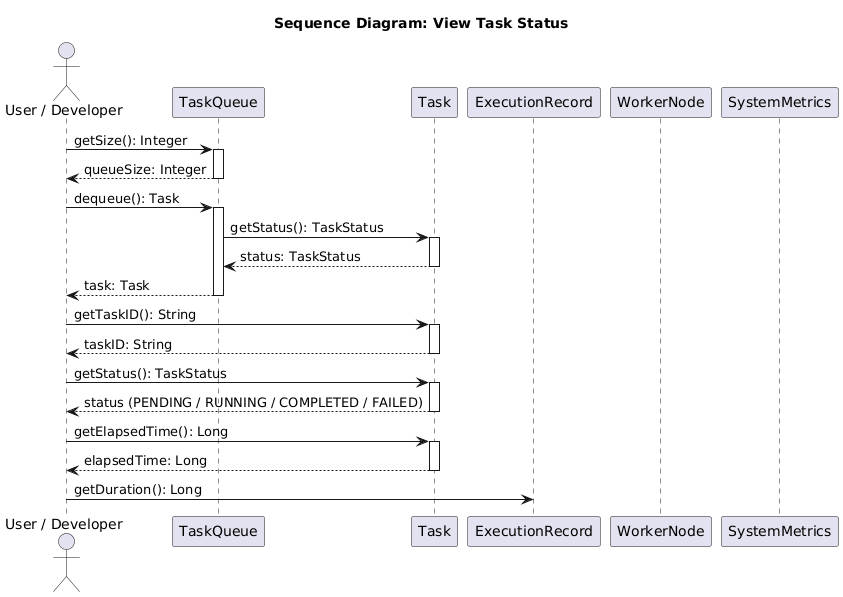

The diagram above was rendered by PlantUML. Its source (embedded in the PNG):
@startuml
title Sequence Diagram: View Task Status

actor "User / Developer" as User
participant "TaskQueue" as TQ
participant "Task" as T
participant "ExecutionRecord" as ER
participant "WorkerNode" as WN
participant "SystemMetrics" as SM

User -> TQ : getSize(): Integer
activate TQ
TQ --> User : queueSize: Integer
deactivate TQ

User -> TQ : dequeue(): Task
activate TQ
TQ -> T : getStatus(): TaskStatus
activate T
T --> TQ : status: TaskStatus
deactivate T
TQ --> User : task: Task
deactivate TQ

User -> T : getTaskID(): String
activate T
T --> User : taskID: String
deactivate T

User -> T : getStatus(): TaskStatus
activate T
T --> User : status (PENDING / RUNNING / COMPLETED / FAILED)
deactivate T

User -> T : getElapsedTime(): Long
activate T
T --> User : elapsedTime: Long
deactivate T

User -> ER : getDuration(): Long
@enduml